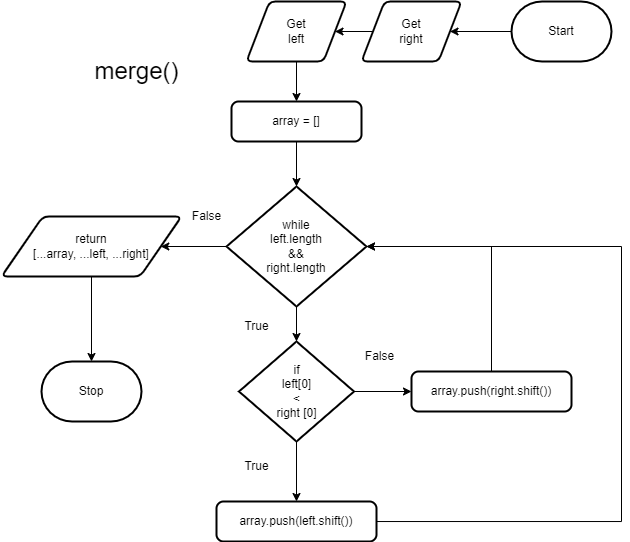

The diagram above was exported from draw.io. Its source (the exported page's mxGraphModel, read from the mxfile embedded in the PNG):
<mxGraphModel dx="1576" dy="477" grid="1" gridSize="10" guides="1" tooltips="1" connect="1" arrows="1" fold="1" page="1" pageScale="1" pageWidth="827" pageHeight="1169" math="0" shadow="0">
  <root>
    <mxCell id="0" />
    <mxCell id="1" parent="0" />
    <mxCell id="2" style="edgeStyle=none;html=1;entryX=1;entryY=0.5;entryDx=0;entryDy=0;" edge="1" parent="1" source="3" target="5">
      <mxGeometry relative="1" as="geometry" />
    </mxCell>
    <mxCell id="3" value="Start" style="strokeWidth=2;html=1;shape=mxgraph.flowchart.terminator;whiteSpace=wrap;" vertex="1" parent="1">
      <mxGeometry x="340" y="200" width="100" height="60" as="geometry" />
    </mxCell>
    <mxCell id="23" style="edgeStyle=none;html=1;entryX=1;entryY=0.5;entryDx=0;entryDy=0;" edge="1" parent="1" source="5" target="21">
      <mxGeometry relative="1" as="geometry" />
    </mxCell>
    <mxCell id="5" value="Get&lt;br&gt;right" style="shape=parallelogram;html=1;strokeWidth=2;perimeter=parallelogramPerimeter;whiteSpace=wrap;rounded=1;arcSize=12;size=0.23;" vertex="1" parent="1">
      <mxGeometry x="190" y="200" width="100" height="60" as="geometry" />
    </mxCell>
    <mxCell id="28" style="edgeStyle=orthogonalEdgeStyle;rounded=0;html=1;entryX=0.5;entryY=0;entryDx=0;entryDy=0;entryPerimeter=0;" edge="1" parent="1" source="7" target="27">
      <mxGeometry relative="1" as="geometry" />
    </mxCell>
    <mxCell id="7" value="&lt;div&gt;array = []&lt;/div&gt;" style="rounded=1;whiteSpace=wrap;html=1;absoluteArcSize=1;arcSize=14;strokeWidth=2;" vertex="1" parent="1">
      <mxGeometry x="60" y="300" width="130" height="40" as="geometry" />
    </mxCell>
    <mxCell id="36" style="edgeStyle=orthogonalEdgeStyle;rounded=0;html=1;entryX=0;entryY=0.5;entryDx=0;entryDy=0;" edge="1" parent="1" source="10" target="12">
      <mxGeometry relative="1" as="geometry" />
    </mxCell>
    <mxCell id="37" style="edgeStyle=orthogonalEdgeStyle;rounded=0;html=1;entryX=0.5;entryY=0;entryDx=0;entryDy=0;" edge="1" parent="1" source="10" target="35">
      <mxGeometry relative="1" as="geometry" />
    </mxCell>
    <mxCell id="10" value="if&lt;br&gt;left[0]&lt;br&gt;&amp;lt;&lt;br&gt;right [0]" style="strokeWidth=2;html=1;shape=mxgraph.flowchart.decision;whiteSpace=wrap;" vertex="1" parent="1">
      <mxGeometry x="67.5" y="540" width="115" height="100" as="geometry" />
    </mxCell>
    <mxCell id="39" style="edgeStyle=orthogonalEdgeStyle;rounded=0;html=1;entryX=1;entryY=0.5;entryDx=0;entryDy=0;entryPerimeter=0;" edge="1" parent="1" source="12" target="27">
      <mxGeometry relative="1" as="geometry">
        <Array as="points">
          <mxPoint x="320" y="445" />
        </Array>
      </mxGeometry>
    </mxCell>
    <mxCell id="12" value="&lt;div&gt;array.push(right.shift())&lt;/div&gt;" style="rounded=1;whiteSpace=wrap;html=1;absoluteArcSize=1;arcSize=14;strokeWidth=2;" vertex="1" parent="1">
      <mxGeometry x="240" y="570" width="160" height="40" as="geometry" />
    </mxCell>
    <mxCell id="32" style="edgeStyle=orthogonalEdgeStyle;rounded=0;html=1;entryX=0.5;entryY=0;entryDx=0;entryDy=0;entryPerimeter=0;" edge="1" parent="1" source="14" target="17">
      <mxGeometry relative="1" as="geometry" />
    </mxCell>
    <mxCell id="14" value="return&lt;br&gt;[...array, ...left, ...right]" style="shape=parallelogram;html=1;strokeWidth=2;perimeter=parallelogramPerimeter;whiteSpace=wrap;rounded=1;arcSize=12;size=0.23;" vertex="1" parent="1">
      <mxGeometry x="-170" y="415" width="180" height="60" as="geometry" />
    </mxCell>
    <mxCell id="17" value="Stop" style="strokeWidth=2;html=1;shape=mxgraph.flowchart.terminator;whiteSpace=wrap;" vertex="1" parent="1">
      <mxGeometry x="-130" y="560" width="100" height="60" as="geometry" />
    </mxCell>
    <mxCell id="19" value="False" style="text;html=1;align=center;verticalAlign=middle;resizable=0;points=[];autosize=1;strokeColor=none;fillColor=none;" vertex="1" parent="1">
      <mxGeometry x="182.5" y="540" width="50" height="30" as="geometry" />
    </mxCell>
    <mxCell id="20" value="&lt;font style=&quot;font-size: 24px;&quot;&gt;merge()&lt;/font&gt;" style="text;html=1;align=center;verticalAlign=middle;resizable=0;points=[];autosize=1;strokeColor=none;fillColor=none;" vertex="1" parent="1">
      <mxGeometry x="-90" y="250" width="110" height="40" as="geometry" />
    </mxCell>
    <mxCell id="25" style="edgeStyle=orthogonalEdgeStyle;html=1;entryX=0.5;entryY=0;entryDx=0;entryDy=0;rounded=0;" edge="1" parent="1" source="21" target="7">
      <mxGeometry relative="1" as="geometry" />
    </mxCell>
    <mxCell id="21" value="Get&lt;br&gt;left" style="shape=parallelogram;html=1;strokeWidth=2;perimeter=parallelogramPerimeter;whiteSpace=wrap;rounded=1;arcSize=12;size=0.23;" vertex="1" parent="1">
      <mxGeometry x="75" y="200" width="100" height="60" as="geometry" />
    </mxCell>
    <mxCell id="31" style="edgeStyle=orthogonalEdgeStyle;rounded=0;html=1;entryX=1;entryY=0.5;entryDx=0;entryDy=0;" edge="1" parent="1" source="27" target="14">
      <mxGeometry relative="1" as="geometry" />
    </mxCell>
    <mxCell id="33" style="edgeStyle=orthogonalEdgeStyle;rounded=0;html=1;entryX=0.5;entryY=0;entryDx=0;entryDy=0;entryPerimeter=0;" edge="1" parent="1" source="27" target="10">
      <mxGeometry relative="1" as="geometry" />
    </mxCell>
    <mxCell id="27" value="while&lt;br&gt;left.length&lt;br&gt;&amp;amp;&amp;amp;&lt;br&gt;right.length" style="strokeWidth=2;html=1;shape=mxgraph.flowchart.decision;whiteSpace=wrap;" vertex="1" parent="1">
      <mxGeometry x="55" y="385" width="140" height="120" as="geometry" />
    </mxCell>
    <mxCell id="29" value="False" style="text;html=1;align=center;verticalAlign=middle;resizable=0;points=[];autosize=1;strokeColor=none;fillColor=none;" vertex="1" parent="1">
      <mxGeometry x="10" y="400" width="50" height="30" as="geometry" />
    </mxCell>
    <mxCell id="34" value="True" style="text;html=1;align=center;verticalAlign=middle;resizable=0;points=[];autosize=1;strokeColor=none;fillColor=none;" vertex="1" parent="1">
      <mxGeometry x="60" y="510" width="50" height="30" as="geometry" />
    </mxCell>
    <mxCell id="40" style="edgeStyle=orthogonalEdgeStyle;rounded=0;html=1;entryX=1;entryY=0.5;entryDx=0;entryDy=0;entryPerimeter=0;" edge="1" parent="1" source="35" target="27">
      <mxGeometry relative="1" as="geometry">
        <Array as="points">
          <mxPoint x="450" y="720" />
          <mxPoint x="450" y="445" />
        </Array>
      </mxGeometry>
    </mxCell>
    <mxCell id="35" value="&lt;div&gt;array.push(left.shift())&lt;/div&gt;" style="rounded=1;whiteSpace=wrap;html=1;absoluteArcSize=1;arcSize=14;strokeWidth=2;" vertex="1" parent="1">
      <mxGeometry x="45" y="700" width="160" height="40" as="geometry" />
    </mxCell>
    <mxCell id="38" value="True" style="text;html=1;align=center;verticalAlign=middle;resizable=0;points=[];autosize=1;strokeColor=none;fillColor=none;" vertex="1" parent="1">
      <mxGeometry x="60" y="650" width="50" height="30" as="geometry" />
    </mxCell>
  </root>
</mxGraphModel>